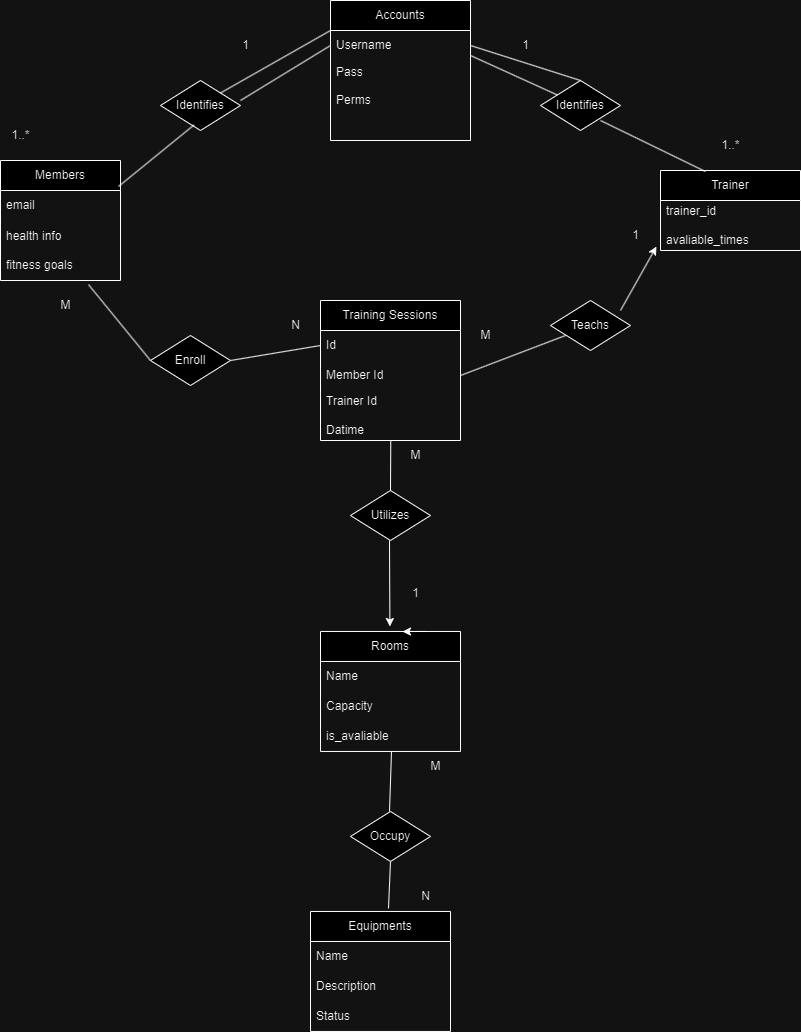

The diagram above was exported from draw.io. Its source (the exported page's mxGraphModel, read from the mxfile embedded in the PNG):
<mxGraphModel dx="1912" dy="1040" grid="1" gridSize="10" guides="1" tooltips="1" connect="1" arrows="1" fold="1" page="1" pageScale="1" pageWidth="850" pageHeight="1100" math="0" shadow="0">
  <root>
    <mxCell id="0" />
    <mxCell id="1" parent="0" />
    <mxCell id="mIlbPmwvQ9CCRI3xoxjL-4" value="Members" style="swimlane;fontStyle=0;childLayout=stackLayout;horizontal=1;startSize=30;horizontalStack=0;resizeParent=1;resizeParentMax=0;resizeLast=0;collapsible=1;marginBottom=0;whiteSpace=wrap;html=1;" parent="1" vertex="1">
      <mxGeometry x="10" y="170" width="120" height="120" as="geometry" />
    </mxCell>
    <mxCell id="mIlbPmwvQ9CCRI3xoxjL-5" value="email" style="text;strokeColor=none;fillColor=none;align=left;verticalAlign=middle;spacingLeft=4;spacingRight=4;overflow=hidden;points=[[0,0.5],[1,0.5]];portConstraint=eastwest;rotatable=0;whiteSpace=wrap;html=1;" parent="mIlbPmwvQ9CCRI3xoxjL-4" vertex="1">
      <mxGeometry y="30" width="120" height="30" as="geometry" />
    </mxCell>
    <mxCell id="mIlbPmwvQ9CCRI3xoxjL-6" value="&lt;div&gt;health info&lt;/div&gt;&lt;div&gt;&lt;br&gt;&lt;/div&gt;&lt;div&gt;fitness goals&lt;/div&gt;" style="text;strokeColor=none;fillColor=none;align=left;verticalAlign=middle;spacingLeft=4;spacingRight=4;overflow=hidden;points=[[0,0.5],[1,0.5]];portConstraint=eastwest;rotatable=0;whiteSpace=wrap;html=1;" parent="mIlbPmwvQ9CCRI3xoxjL-4" vertex="1">
      <mxGeometry y="60" width="120" height="60" as="geometry" />
    </mxCell>
    <mxCell id="mIlbPmwvQ9CCRI3xoxjL-17" value="Rooms" style="swimlane;fontStyle=0;childLayout=stackLayout;horizontal=1;startSize=30;horizontalStack=0;resizeParent=1;resizeParentMax=0;resizeLast=0;collapsible=1;marginBottom=0;whiteSpace=wrap;html=1;" parent="1" vertex="1">
      <mxGeometry x="330" y="640.96" width="140" height="120" as="geometry" />
    </mxCell>
    <mxCell id="mIlbPmwvQ9CCRI3xoxjL-18" value="Name" style="text;strokeColor=none;fillColor=none;align=left;verticalAlign=middle;spacingLeft=4;spacingRight=4;overflow=hidden;points=[[0,0.5],[1,0.5]];portConstraint=eastwest;rotatable=0;whiteSpace=wrap;html=1;" parent="mIlbPmwvQ9CCRI3xoxjL-17" vertex="1">
      <mxGeometry y="30" width="140" height="30" as="geometry" />
    </mxCell>
    <mxCell id="mIlbPmwvQ9CCRI3xoxjL-19" value="Capacity" style="text;strokeColor=none;fillColor=none;align=left;verticalAlign=middle;spacingLeft=4;spacingRight=4;overflow=hidden;points=[[0,0.5],[1,0.5]];portConstraint=eastwest;rotatable=0;whiteSpace=wrap;html=1;" parent="mIlbPmwvQ9CCRI3xoxjL-17" vertex="1">
      <mxGeometry y="60" width="140" height="30" as="geometry" />
    </mxCell>
    <mxCell id="mIlbPmwvQ9CCRI3xoxjL-20" value="is_avaliable" style="text;strokeColor=none;fillColor=none;align=left;verticalAlign=middle;spacingLeft=4;spacingRight=4;overflow=hidden;points=[[0,0.5],[1,0.5]];portConstraint=eastwest;rotatable=0;whiteSpace=wrap;html=1;" parent="mIlbPmwvQ9CCRI3xoxjL-17" vertex="1">
      <mxGeometry y="90" width="140" height="30" as="geometry" />
    </mxCell>
    <mxCell id="mIlbPmwvQ9CCRI3xoxjL-21" value="Equipments" style="swimlane;fontStyle=0;childLayout=stackLayout;horizontal=1;startSize=30;horizontalStack=0;resizeParent=1;resizeParentMax=0;resizeLast=0;collapsible=1;marginBottom=0;whiteSpace=wrap;html=1;" parent="1" vertex="1">
      <mxGeometry x="320" y="920.96" width="140" height="120" as="geometry" />
    </mxCell>
    <mxCell id="mIlbPmwvQ9CCRI3xoxjL-22" value="Name" style="text;strokeColor=none;fillColor=none;align=left;verticalAlign=middle;spacingLeft=4;spacingRight=4;overflow=hidden;points=[[0,0.5],[1,0.5]];portConstraint=eastwest;rotatable=0;whiteSpace=wrap;html=1;" parent="mIlbPmwvQ9CCRI3xoxjL-21" vertex="1">
      <mxGeometry y="30" width="140" height="30" as="geometry" />
    </mxCell>
    <mxCell id="mIlbPmwvQ9CCRI3xoxjL-23" value="Description" style="text;strokeColor=none;fillColor=none;align=left;verticalAlign=middle;spacingLeft=4;spacingRight=4;overflow=hidden;points=[[0,0.5],[1,0.5]];portConstraint=eastwest;rotatable=0;whiteSpace=wrap;html=1;" parent="mIlbPmwvQ9CCRI3xoxjL-21" vertex="1">
      <mxGeometry y="60" width="140" height="30" as="geometry" />
    </mxCell>
    <mxCell id="mIlbPmwvQ9CCRI3xoxjL-24" value="Status" style="text;strokeColor=none;fillColor=none;align=left;verticalAlign=middle;spacingLeft=4;spacingRight=4;overflow=hidden;points=[[0,0.5],[1,0.5]];portConstraint=eastwest;rotatable=0;whiteSpace=wrap;html=1;" parent="mIlbPmwvQ9CCRI3xoxjL-21" vertex="1">
      <mxGeometry y="90" width="140" height="30" as="geometry" />
    </mxCell>
    <mxCell id="mIlbPmwvQ9CCRI3xoxjL-26" value="Training Sessions" style="swimlane;fontStyle=0;childLayout=stackLayout;horizontal=1;startSize=30;horizontalStack=0;resizeParent=1;resizeParentMax=0;resizeLast=0;collapsible=1;marginBottom=0;whiteSpace=wrap;html=1;" parent="1" vertex="1">
      <mxGeometry x="330" y="310" width="140" height="140" as="geometry" />
    </mxCell>
    <mxCell id="mIlbPmwvQ9CCRI3xoxjL-27" value="Id" style="text;strokeColor=none;fillColor=none;align=left;verticalAlign=middle;spacingLeft=4;spacingRight=4;overflow=hidden;points=[[0,0.5],[1,0.5]];portConstraint=eastwest;rotatable=0;whiteSpace=wrap;html=1;" parent="mIlbPmwvQ9CCRI3xoxjL-26" vertex="1">
      <mxGeometry y="30" width="140" height="30" as="geometry" />
    </mxCell>
    <mxCell id="mIlbPmwvQ9CCRI3xoxjL-28" value="Member Id" style="text;strokeColor=none;fillColor=none;align=left;verticalAlign=middle;spacingLeft=4;spacingRight=4;overflow=hidden;points=[[0,0.5],[1,0.5]];portConstraint=eastwest;rotatable=0;whiteSpace=wrap;html=1;" parent="mIlbPmwvQ9CCRI3xoxjL-26" vertex="1">
      <mxGeometry y="60" width="140" height="30" as="geometry" />
    </mxCell>
    <mxCell id="mIlbPmwvQ9CCRI3xoxjL-29" value="Trainer Id&lt;div&gt;&lt;br&gt;&lt;/div&gt;&lt;div&gt;Datime&lt;/div&gt;" style="text;strokeColor=none;fillColor=none;align=left;verticalAlign=middle;spacingLeft=4;spacingRight=4;overflow=hidden;points=[[0,0.5],[1,0.5]];portConstraint=eastwest;rotatable=0;whiteSpace=wrap;html=1;" parent="mIlbPmwvQ9CCRI3xoxjL-26" vertex="1">
      <mxGeometry y="90" width="140" height="50" as="geometry" />
    </mxCell>
    <mxCell id="mIlbPmwvQ9CCRI3xoxjL-32" value="Trainer" style="swimlane;fontStyle=0;childLayout=stackLayout;horizontal=1;startSize=30;horizontalStack=0;resizeParent=1;resizeParentMax=0;resizeLast=0;collapsible=1;marginBottom=0;whiteSpace=wrap;html=1;" parent="1" vertex="1">
      <mxGeometry x="670" y="180" width="140" height="80" as="geometry" />
    </mxCell>
    <mxCell id="mIlbPmwvQ9CCRI3xoxjL-33" value="trainer_id&lt;div&gt;&lt;br&gt;&lt;/div&gt;&lt;div&gt;avaliable_times&lt;/div&gt;" style="text;strokeColor=none;fillColor=none;align=left;verticalAlign=middle;spacingLeft=4;spacingRight=4;overflow=hidden;points=[[0,0.5],[1,0.5]];portConstraint=eastwest;rotatable=0;whiteSpace=wrap;html=1;" parent="mIlbPmwvQ9CCRI3xoxjL-32" vertex="1">
      <mxGeometry y="30" width="140" height="50" as="geometry" />
    </mxCell>
    <mxCell id="mIlbPmwvQ9CCRI3xoxjL-35" value="Accounts" style="swimlane;fontStyle=0;childLayout=stackLayout;horizontal=1;startSize=30;horizontalStack=0;resizeParent=1;resizeParentMax=0;resizeLast=0;collapsible=1;marginBottom=0;whiteSpace=wrap;html=1;" parent="1" vertex="1">
      <mxGeometry x="340" y="10" width="140" height="140" as="geometry" />
    </mxCell>
    <mxCell id="mIlbPmwvQ9CCRI3xoxjL-36" value="Username" style="text;strokeColor=none;fillColor=none;align=left;verticalAlign=middle;spacingLeft=4;spacingRight=4;overflow=hidden;points=[[0,0.5],[1,0.5]];portConstraint=eastwest;rotatable=0;whiteSpace=wrap;html=1;" parent="mIlbPmwvQ9CCRI3xoxjL-35" vertex="1">
      <mxGeometry y="30" width="140" height="30" as="geometry" />
    </mxCell>
    <mxCell id="mIlbPmwvQ9CCRI3xoxjL-37" value="Pass&lt;div&gt;&lt;br&gt;&lt;/div&gt;&lt;div&gt;Perms&lt;/div&gt;&lt;div&gt;&lt;br&gt;&lt;/div&gt;&lt;div&gt;&lt;br&gt;&lt;/div&gt;" style="text;strokeColor=none;fillColor=none;align=left;verticalAlign=middle;spacingLeft=4;spacingRight=4;overflow=hidden;points=[[0,0.5],[1,0.5]];portConstraint=eastwest;rotatable=0;whiteSpace=wrap;html=1;" parent="mIlbPmwvQ9CCRI3xoxjL-35" vertex="1">
      <mxGeometry y="60" width="140" height="80" as="geometry" />
    </mxCell>
    <mxCell id="mIlbPmwvQ9CCRI3xoxjL-44" value="Identifies" style="rhombus;whiteSpace=wrap;html=1;" parent="1" vertex="1">
      <mxGeometry x="170" y="90" width="80" height="50" as="geometry" />
    </mxCell>
    <mxCell id="mIlbPmwvQ9CCRI3xoxjL-45" value="Identifies" style="rhombus;whiteSpace=wrap;html=1;" parent="1" vertex="1">
      <mxGeometry x="550" y="90" width="80" height="50" as="geometry" />
    </mxCell>
    <mxCell id="mIlbPmwvQ9CCRI3xoxjL-47" value="" style="endArrow=none;html=1;rounded=0;exitX=1;exitY=0;exitDx=0;exitDy=0;" parent="1" source="mIlbPmwvQ9CCRI3xoxjL-44" edge="1">
      <mxGeometry width="50" height="50" relative="1" as="geometry">
        <mxPoint x="290" y="90" as="sourcePoint" />
        <mxPoint x="340" y="40" as="targetPoint" />
      </mxGeometry>
    </mxCell>
    <mxCell id="mIlbPmwvQ9CCRI3xoxjL-49" value="" style="endArrow=none;html=1;rounded=0;entryX=0;entryY=0.5;entryDx=0;entryDy=0;" parent="1" target="mIlbPmwvQ9CCRI3xoxjL-36" edge="1">
      <mxGeometry width="50" height="50" relative="1" as="geometry">
        <mxPoint x="250" y="110" as="sourcePoint" />
        <mxPoint x="330" y="60" as="targetPoint" />
      </mxGeometry>
    </mxCell>
    <mxCell id="mIlbPmwvQ9CCRI3xoxjL-50" value="" style="endArrow=none;html=1;rounded=0;" parent="1" target="mIlbPmwvQ9CCRI3xoxjL-45" edge="1">
      <mxGeometry width="50" height="50" relative="1" as="geometry">
        <mxPoint x="480" y="65" as="sourcePoint" />
        <mxPoint x="570" y="10" as="targetPoint" />
      </mxGeometry>
    </mxCell>
    <mxCell id="mIlbPmwvQ9CCRI3xoxjL-51" value="" style="endArrow=none;html=1;rounded=0;entryX=0.5;entryY=0;entryDx=0;entryDy=0;" parent="1" target="mIlbPmwvQ9CCRI3xoxjL-45" edge="1">
      <mxGeometry width="50" height="50" relative="1" as="geometry">
        <mxPoint x="480" y="55" as="sourcePoint" />
        <mxPoint x="570" as="targetPoint" />
      </mxGeometry>
    </mxCell>
    <mxCell id="mIlbPmwvQ9CCRI3xoxjL-52" value="" style="endArrow=none;html=1;rounded=0;entryX=0.321;entryY=0.013;entryDx=0;entryDy=0;entryPerimeter=0;" parent="1" target="mIlbPmwvQ9CCRI3xoxjL-32" edge="1">
      <mxGeometry width="50" height="50" relative="1" as="geometry">
        <mxPoint x="610" y="130" as="sourcePoint" />
        <mxPoint x="697" y="169" as="targetPoint" />
      </mxGeometry>
    </mxCell>
    <mxCell id="mIlbPmwvQ9CCRI3xoxjL-53" value="" style="endArrow=none;html=1;rounded=0;exitX=0.983;exitY=-0.133;exitDx=0;exitDy=0;exitPerimeter=0;" parent="1" source="mIlbPmwvQ9CCRI3xoxjL-5" edge="1">
      <mxGeometry width="50" height="50" relative="1" as="geometry">
        <mxPoint x="116.5" y="95.5" as="sourcePoint" />
        <mxPoint x="203.5" y="134.5" as="targetPoint" />
      </mxGeometry>
    </mxCell>
    <mxCell id="mIlbPmwvQ9CCRI3xoxjL-55" value="1" style="text;html=1;align=center;verticalAlign=middle;resizable=0;points=[];autosize=1;strokeColor=none;fillColor=none;" parent="1" vertex="1">
      <mxGeometry x="240" y="40" width="30" height="30" as="geometry" />
    </mxCell>
    <mxCell id="mIlbPmwvQ9CCRI3xoxjL-56" value="1" style="text;html=1;align=center;verticalAlign=middle;resizable=0;points=[];autosize=1;strokeColor=none;fillColor=none;" parent="1" vertex="1">
      <mxGeometry x="520" y="40" width="30" height="30" as="geometry" />
    </mxCell>
    <mxCell id="mIlbPmwvQ9CCRI3xoxjL-57" value="1..*" style="text;html=1;align=center;verticalAlign=middle;resizable=0;points=[];autosize=1;strokeColor=none;fillColor=none;" parent="1" vertex="1">
      <mxGeometry x="10" y="130" width="40" height="30" as="geometry" />
    </mxCell>
    <mxCell id="mIlbPmwvQ9CCRI3xoxjL-58" value="1..*" style="text;html=1;align=center;verticalAlign=middle;resizable=0;points=[];autosize=1;strokeColor=none;fillColor=none;" parent="1" vertex="1">
      <mxGeometry x="720" y="140" width="40" height="30" as="geometry" />
    </mxCell>
    <mxCell id="mIlbPmwvQ9CCRI3xoxjL-59" value="" style="endArrow=none;html=1;rounded=0;exitX=0.983;exitY=-0.133;exitDx=0;exitDy=0;exitPerimeter=0;entryX=0;entryY=0.5;entryDx=0;entryDy=0;" parent="1" target="mIlbPmwvQ9CCRI3xoxjL-27" edge="1">
      <mxGeometry width="50" height="50" relative="1" as="geometry">
        <mxPoint x="240" y="370" as="sourcePoint" />
        <mxPoint x="290" y="438.5" as="targetPoint" />
      </mxGeometry>
    </mxCell>
    <mxCell id="mIlbPmwvQ9CCRI3xoxjL-60" value="Enroll" style="rhombus;whiteSpace=wrap;html=1;" parent="1" vertex="1">
      <mxGeometry x="160" y="345" width="80" height="50" as="geometry" />
    </mxCell>
    <mxCell id="mIlbPmwvQ9CCRI3xoxjL-61" value="" style="endArrow=none;html=1;rounded=0;exitX=0.733;exitY=1.067;exitDx=0;exitDy=0;exitPerimeter=0;entryX=0;entryY=0.5;entryDx=0;entryDy=0;" parent="1" source="mIlbPmwvQ9CCRI3xoxjL-6" target="mIlbPmwvQ9CCRI3xoxjL-60" edge="1">
      <mxGeometry width="50" height="50" relative="1" as="geometry">
        <mxPoint x="140" y="302" as="sourcePoint" />
        <mxPoint x="190" y="370" as="targetPoint" />
      </mxGeometry>
    </mxCell>
    <mxCell id="mIlbPmwvQ9CCRI3xoxjL-63" value="Teachs" style="rhombus;whiteSpace=wrap;html=1;" parent="1" vertex="1">
      <mxGeometry x="560" y="310" width="80" height="50" as="geometry" />
    </mxCell>
    <mxCell id="mIlbPmwvQ9CCRI3xoxjL-66" value="" style="endArrow=none;html=1;rounded=0;entryX=0.321;entryY=0.013;entryDx=0;entryDy=0;entryPerimeter=0;exitX=1;exitY=0.5;exitDx=0;exitDy=0;" parent="1" source="mIlbPmwvQ9CCRI3xoxjL-28" edge="1">
      <mxGeometry width="50" height="50" relative="1" as="geometry">
        <mxPoint x="480" y="370" as="sourcePoint" />
        <mxPoint x="575" y="345" as="targetPoint" />
      </mxGeometry>
    </mxCell>
    <mxCell id="mIlbPmwvQ9CCRI3xoxjL-68" value="Occupy" style="rhombus;whiteSpace=wrap;html=1;" parent="1" vertex="1">
      <mxGeometry x="360" y="820.96" width="80" height="50" as="geometry" />
    </mxCell>
    <mxCell id="mIlbPmwvQ9CCRI3xoxjL-69" value="" style="endArrow=none;html=1;rounded=0;exitX=0.557;exitY=-0.025;exitDx=0;exitDy=0;entryX=0.5;entryY=1;entryDx=0;entryDy=0;exitPerimeter=0;" parent="1" source="mIlbPmwvQ9CCRI3xoxjL-21" target="mIlbPmwvQ9CCRI3xoxjL-68" edge="1">
      <mxGeometry width="50" height="50" relative="1" as="geometry">
        <mxPoint x="325" y="833.96" as="sourcePoint" />
        <mxPoint x="455" y="830.96" as="targetPoint" />
      </mxGeometry>
    </mxCell>
    <mxCell id="mIlbPmwvQ9CCRI3xoxjL-71" style="edgeStyle=orthogonalEdgeStyle;rounded=0;orthogonalLoop=1;jettySize=auto;html=1;exitX=0.75;exitY=0;exitDx=0;exitDy=0;entryX=0.586;entryY=-0.008;entryDx=0;entryDy=0;entryPerimeter=0;" parent="1" source="mIlbPmwvQ9CCRI3xoxjL-17" target="mIlbPmwvQ9CCRI3xoxjL-17" edge="1">
      <mxGeometry relative="1" as="geometry" />
    </mxCell>
    <mxCell id="mIlbPmwvQ9CCRI3xoxjL-72" value="" style="endArrow=none;html=1;rounded=0;" parent="1" edge="1">
      <mxGeometry width="50" height="50" relative="1" as="geometry">
        <mxPoint x="399" y="820.96" as="sourcePoint" />
        <mxPoint x="401" y="760.96" as="targetPoint" />
      </mxGeometry>
    </mxCell>
    <mxCell id="mIlbPmwvQ9CCRI3xoxjL-74" value="" style="endArrow=classic;html=1;rounded=0;entryX=-0.029;entryY=0.922;entryDx=0;entryDy=0;entryPerimeter=0;" parent="1" target="mIlbPmwvQ9CCRI3xoxjL-33" edge="1">
      <mxGeometry width="50" height="50" relative="1" as="geometry">
        <mxPoint x="630" y="320" as="sourcePoint" />
        <mxPoint x="680" y="270" as="targetPoint" />
      </mxGeometry>
    </mxCell>
    <mxCell id="mIlbPmwvQ9CCRI3xoxjL-75" value="" style="endArrow=classic;html=1;rounded=0;" parent="1" edge="1">
      <mxGeometry width="50" height="50" relative="1" as="geometry">
        <mxPoint x="399" y="550" as="sourcePoint" />
        <mxPoint x="399.40999999999997" y="636" as="targetPoint" />
      </mxGeometry>
    </mxCell>
    <mxCell id="mIlbPmwvQ9CCRI3xoxjL-76" value="Utilizes" style="rhombus;whiteSpace=wrap;html=1;" parent="1" vertex="1">
      <mxGeometry x="360" y="500" width="80" height="50" as="geometry" />
    </mxCell>
    <mxCell id="mIlbPmwvQ9CCRI3xoxjL-77" value="" style="endArrow=none;html=1;rounded=0;entryX=0.5;entryY=0;entryDx=0;entryDy=0;exitX=0.502;exitY=0.993;exitDx=0;exitDy=0;exitPerimeter=0;" parent="1" source="mIlbPmwvQ9CCRI3xoxjL-29" target="mIlbPmwvQ9CCRI3xoxjL-76" edge="1">
      <mxGeometry width="50" height="50" relative="1" as="geometry">
        <mxPoint x="400" y="460" as="sourcePoint" />
        <mxPoint x="495" y="390" as="targetPoint" />
      </mxGeometry>
    </mxCell>
    <mxCell id="mIlbPmwvQ9CCRI3xoxjL-78" value="M" style="text;html=1;align=center;verticalAlign=middle;resizable=0;points=[];autosize=1;strokeColor=none;fillColor=none;" parent="1" vertex="1">
      <mxGeometry x="60" y="300" width="30" height="30" as="geometry" />
    </mxCell>
    <mxCell id="mIlbPmwvQ9CCRI3xoxjL-79" value="1" style="text;html=1;align=center;verticalAlign=middle;resizable=0;points=[];autosize=1;strokeColor=none;fillColor=none;" parent="1" vertex="1">
      <mxGeometry x="630" y="230" width="30" height="30" as="geometry" />
    </mxCell>
    <mxCell id="hIrehQg3kRkxjby57pzJ-1" value="1" style="text;html=1;align=center;verticalAlign=middle;resizable=0;points=[];autosize=1;strokeColor=none;fillColor=none;" vertex="1" parent="1">
      <mxGeometry x="410" y="588" width="30" height="30" as="geometry" />
    </mxCell>
    <mxCell id="hIrehQg3kRkxjby57pzJ-2" value="N" style="text;html=1;align=center;verticalAlign=middle;resizable=0;points=[];autosize=1;strokeColor=none;fillColor=none;" vertex="1" parent="1">
      <mxGeometry x="290" y="320" width="30" height="30" as="geometry" />
    </mxCell>
    <mxCell id="hIrehQg3kRkxjby57pzJ-3" value="M" style="text;html=1;align=center;verticalAlign=middle;resizable=0;points=[];autosize=1;strokeColor=none;fillColor=none;" vertex="1" parent="1">
      <mxGeometry x="480" y="330" width="30" height="30" as="geometry" />
    </mxCell>
    <mxCell id="hIrehQg3kRkxjby57pzJ-4" value="M" style="text;html=1;align=center;verticalAlign=middle;resizable=0;points=[];autosize=1;strokeColor=none;fillColor=none;" vertex="1" parent="1">
      <mxGeometry x="410" y="450" width="30" height="30" as="geometry" />
    </mxCell>
    <mxCell id="hIrehQg3kRkxjby57pzJ-5" value="M" style="text;html=1;align=center;verticalAlign=middle;resizable=0;points=[];autosize=1;strokeColor=none;fillColor=none;" vertex="1" parent="1">
      <mxGeometry x="430" y="760.96" width="30" height="30" as="geometry" />
    </mxCell>
    <mxCell id="hIrehQg3kRkxjby57pzJ-8" value="N" style="text;html=1;align=center;verticalAlign=middle;resizable=0;points=[];autosize=1;strokeColor=none;fillColor=none;" vertex="1" parent="1">
      <mxGeometry x="420" y="890.96" width="30" height="30" as="geometry" />
    </mxCell>
  </root>
</mxGraphModel>